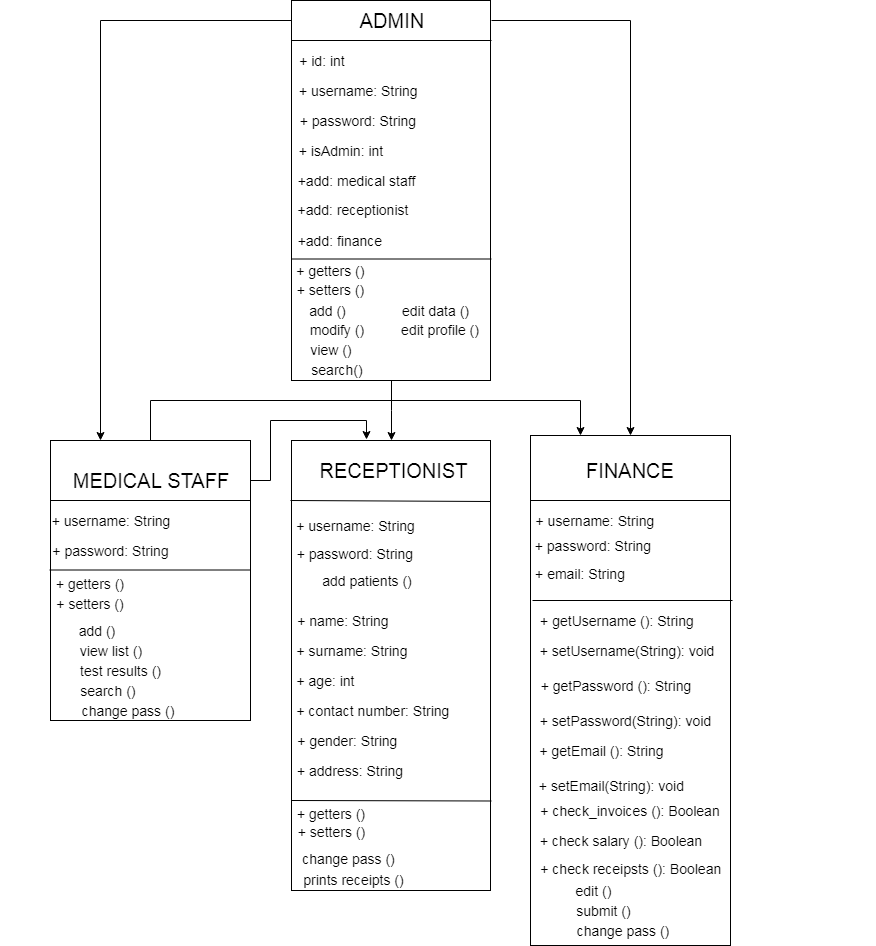

The diagram above was exported from draw.io. Its source (the exported page's mxGraphModel, read from the mxfile embedded in the PNG):
<mxGraphModel dx="1924" dy="659" grid="1" gridSize="10" guides="1" tooltips="1" connect="1" arrows="1" fold="1" page="1" pageScale="1" pageWidth="1100" pageHeight="850" math="0" shadow="0">
  <root>
    <mxCell id="0" />
    <mxCell id="1" parent="0" />
    <mxCell id="dUdcg--CTchuvmmOLHZI-136" style="edgeStyle=orthogonalEdgeStyle;rounded=0;orthogonalLoop=1;jettySize=auto;html=1;entryX=0.5;entryY=0;entryDx=0;entryDy=0;" parent="1" source="dUdcg--CTchuvmmOLHZI-1" target="dUdcg--CTchuvmmOLHZI-42" edge="1">
      <mxGeometry relative="1" as="geometry" />
    </mxCell>
    <mxCell id="dUdcg--CTchuvmmOLHZI-1" value="" style="rounded=0;whiteSpace=wrap;html=1;" parent="1" vertex="1">
      <mxGeometry x="241" y="40" width="199" height="380" as="geometry" />
    </mxCell>
    <mxCell id="dUdcg--CTchuvmmOLHZI-5" value="" style="endArrow=none;html=1;" parent="1" edge="1">
      <mxGeometry width="50" height="50" relative="1" as="geometry">
        <mxPoint x="241" y="80" as="sourcePoint" />
        <mxPoint x="441" y="80" as="targetPoint" />
      </mxGeometry>
    </mxCell>
    <mxCell id="dUdcg--CTchuvmmOLHZI-137" style="edgeStyle=orthogonalEdgeStyle;rounded=0;orthogonalLoop=1;jettySize=auto;html=1;" parent="1" source="dUdcg--CTchuvmmOLHZI-6" target="dUdcg--CTchuvmmOLHZI-47" edge="1">
      <mxGeometry relative="1" as="geometry" />
    </mxCell>
    <mxCell id="dUdcg--CTchuvmmOLHZI-145" style="edgeStyle=orthogonalEdgeStyle;rounded=0;orthogonalLoop=1;jettySize=auto;html=1;entryX=0.25;entryY=0;entryDx=0;entryDy=0;" parent="1" source="dUdcg--CTchuvmmOLHZI-6" target="dUdcg--CTchuvmmOLHZI-39" edge="1">
      <mxGeometry relative="1" as="geometry" />
    </mxCell>
    <mxCell id="dUdcg--CTchuvmmOLHZI-6" value="&lt;font style=&quot;font-size: 20px&quot;&gt;ADMIN&lt;/font&gt;" style="text;html=1;strokeColor=none;fillColor=none;align=center;verticalAlign=middle;whiteSpace=wrap;rounded=0;" parent="1" vertex="1">
      <mxGeometry x="241" y="50" width="200" height="20" as="geometry" />
    </mxCell>
    <mxCell id="dUdcg--CTchuvmmOLHZI-10" value="&lt;font style=&quot;font-size: 14px&quot;&gt;&amp;nbsp;+ id: int&lt;/font&gt;" style="text;html=1;strokeColor=none;fillColor=none;align=center;verticalAlign=middle;whiteSpace=wrap;rounded=0;" parent="1" vertex="1">
      <mxGeometry x="240" y="90" width="60" height="20" as="geometry" />
    </mxCell>
    <mxCell id="dUdcg--CTchuvmmOLHZI-12" value="&lt;span style=&quot;font-size: 14px&quot;&gt;&amp;nbsp; &amp;nbsp; + username: String&lt;/span&gt;" style="text;html=1;strokeColor=none;fillColor=none;align=center;verticalAlign=middle;whiteSpace=wrap;rounded=0;" parent="1" vertex="1">
      <mxGeometry x="220" y="120" width="161" height="20" as="geometry" />
    </mxCell>
    <mxCell id="dUdcg--CTchuvmmOLHZI-13" value="&lt;font style=&quot;font-size: 14px&quot;&gt;&amp;nbsp;+ password: String&lt;/font&gt;" style="text;html=1;strokeColor=none;fillColor=none;align=center;verticalAlign=middle;whiteSpace=wrap;rounded=0;" parent="1" vertex="1">
      <mxGeometry x="240" y="150" width="130" height="20" as="geometry" />
    </mxCell>
    <mxCell id="dUdcg--CTchuvmmOLHZI-14" value="&lt;font style=&quot;font-size: 14px&quot;&gt;+ isAdmin: int&lt;/font&gt;" style="text;html=1;strokeColor=none;fillColor=none;align=center;verticalAlign=middle;whiteSpace=wrap;rounded=0;" parent="1" vertex="1">
      <mxGeometry x="240" y="180" width="100" height="20" as="geometry" />
    </mxCell>
    <mxCell id="dUdcg--CTchuvmmOLHZI-19" value="" style="endArrow=none;html=1;" parent="1" edge="1">
      <mxGeometry width="50" height="50" relative="1" as="geometry">
        <mxPoint x="241" y="298.5" as="sourcePoint" />
        <mxPoint x="441" y="298.5" as="targetPoint" />
      </mxGeometry>
    </mxCell>
    <mxCell id="dUdcg--CTchuvmmOLHZI-20" value="&lt;font style=&quot;font-size: 14px&quot;&gt;&amp;nbsp; + getters ()&lt;/font&gt;" style="text;html=1;strokeColor=none;fillColor=none;align=center;verticalAlign=middle;whiteSpace=wrap;rounded=0;" parent="1" vertex="1">
      <mxGeometry x="200" y="299.5" width="151" height="20" as="geometry" />
    </mxCell>
    <mxCell id="dUdcg--CTchuvmmOLHZI-30" value="&lt;font style=&quot;font-size: 14px&quot;&gt;add ()&lt;br&gt;&lt;/font&gt;" style="text;html=1;strokeColor=none;fillColor=none;align=center;verticalAlign=middle;whiteSpace=wrap;rounded=0;" parent="1" vertex="1">
      <mxGeometry x="222" y="339.5" width="111" height="20" as="geometry" />
    </mxCell>
    <mxCell id="dUdcg--CTchuvmmOLHZI-31" value="&lt;font style=&quot;font-size: 14px&quot;&gt;&amp;nbsp;modify ()&lt;br&gt;&lt;/font&gt;" style="text;html=1;strokeColor=none;fillColor=none;align=center;verticalAlign=middle;whiteSpace=wrap;rounded=0;" parent="1" vertex="1">
      <mxGeometry x="220" y="359" width="128" height="20" as="geometry" />
    </mxCell>
    <mxCell id="dUdcg--CTchuvmmOLHZI-32" value="&lt;font style=&quot;font-size: 14px&quot;&gt;&amp;nbsp; view ()&lt;br&gt;&lt;/font&gt;" style="text;html=1;strokeColor=none;fillColor=none;align=center;verticalAlign=middle;whiteSpace=wrap;rounded=0;" parent="1" vertex="1">
      <mxGeometry x="200" y="379" width="152" height="20" as="geometry" />
    </mxCell>
    <mxCell id="dUdcg--CTchuvmmOLHZI-34" value="&lt;font style=&quot;font-size: 14px&quot;&gt;&amp;nbsp;+ setters ()&lt;/font&gt;" style="text;html=1;strokeColor=none;fillColor=none;align=center;verticalAlign=middle;whiteSpace=wrap;rounded=0;direction=south;" parent="1" vertex="1">
      <mxGeometry x="240" y="314" width="75" height="30" as="geometry" />
    </mxCell>
    <mxCell id="dUdcg--CTchuvmmOLHZI-144" style="edgeStyle=orthogonalEdgeStyle;rounded=0;orthogonalLoop=1;jettySize=auto;html=1;entryX=0.25;entryY=0;entryDx=0;entryDy=0;" parent="1" source="dUdcg--CTchuvmmOLHZI-39" target="dUdcg--CTchuvmmOLHZI-47" edge="1">
      <mxGeometry relative="1" as="geometry">
        <Array as="points">
          <mxPoint x="100" y="440" />
          <mxPoint x="530" y="440" />
        </Array>
      </mxGeometry>
    </mxCell>
    <mxCell id="dUdcg--CTchuvmmOLHZI-39" value="" style="rounded=0;whiteSpace=wrap;html=1;shadow=0;glass=0;" parent="1" vertex="1">
      <mxGeometry y="480" width="200" height="280" as="geometry" />
    </mxCell>
    <mxCell id="dUdcg--CTchuvmmOLHZI-143" style="edgeStyle=orthogonalEdgeStyle;rounded=0;orthogonalLoop=1;jettySize=auto;html=1;entryX=0.377;entryY=-0.002;entryDx=0;entryDy=0;entryPerimeter=0;" parent="1" source="dUdcg--CTchuvmmOLHZI-40" target="dUdcg--CTchuvmmOLHZI-42" edge="1">
      <mxGeometry relative="1" as="geometry" />
    </mxCell>
    <mxCell id="dUdcg--CTchuvmmOLHZI-40" value="&lt;font style=&quot;font-size: 20px&quot;&gt;MEDICAL STAFF&lt;/font&gt;" style="text;html=1;strokeColor=none;fillColor=none;align=center;verticalAlign=middle;whiteSpace=wrap;rounded=0;shadow=0;glass=0;" parent="1" vertex="1">
      <mxGeometry x="-0.5" y="510" width="200" height="20" as="geometry" />
    </mxCell>
    <mxCell id="dUdcg--CTchuvmmOLHZI-41" value="" style="endArrow=none;html=1;" parent="1" edge="1">
      <mxGeometry width="50" height="50" relative="1" as="geometry">
        <mxPoint y="540" as="sourcePoint" />
        <mxPoint x="200" y="540" as="targetPoint" />
      </mxGeometry>
    </mxCell>
    <mxCell id="dUdcg--CTchuvmmOLHZI-42" value="" style="rounded=0;whiteSpace=wrap;html=1;shadow=0;glass=0;" parent="1" vertex="1">
      <mxGeometry x="241" y="480" width="199" height="450" as="geometry" />
    </mxCell>
    <mxCell id="dUdcg--CTchuvmmOLHZI-43" value="&lt;font style=&quot;font-size: 20px&quot;&gt;RECEPTIONIST&lt;/font&gt;" style="text;html=1;strokeColor=none;fillColor=none;align=center;verticalAlign=middle;whiteSpace=wrap;rounded=0;shadow=0;glass=0;" parent="1" vertex="1">
      <mxGeometry x="332" y="500" width="20" height="20" as="geometry" />
    </mxCell>
    <mxCell id="dUdcg--CTchuvmmOLHZI-47" value="" style="rounded=0;whiteSpace=wrap;html=1;shadow=0;glass=0;" parent="1" vertex="1">
      <mxGeometry x="480" y="475" width="200" height="510" as="geometry" />
    </mxCell>
    <mxCell id="dUdcg--CTchuvmmOLHZI-48" value="&lt;font style=&quot;font-size: 20px&quot;&gt;FINANCE&lt;/font&gt;" style="text;html=1;strokeColor=none;fillColor=none;align=center;verticalAlign=middle;whiteSpace=wrap;rounded=0;shadow=0;glass=0;" parent="1" vertex="1">
      <mxGeometry x="480" y="500" width="200" height="20" as="geometry" />
    </mxCell>
    <mxCell id="dUdcg--CTchuvmmOLHZI-49" value="" style="endArrow=none;html=1;" parent="1" edge="1">
      <mxGeometry width="50" height="50" relative="1" as="geometry">
        <mxPoint x="480" y="540" as="sourcePoint" />
        <mxPoint x="680" y="540" as="targetPoint" />
      </mxGeometry>
    </mxCell>
    <mxCell id="dUdcg--CTchuvmmOLHZI-50" value="&lt;font style=&quot;font-size: 14px&quot;&gt;+add: medical staff&lt;/font&gt;" style="text;html=1;strokeColor=none;fillColor=none;align=center;verticalAlign=middle;whiteSpace=wrap;rounded=0;shadow=0;glass=0;" parent="1" vertex="1">
      <mxGeometry x="230" y="210" width="151" height="20" as="geometry" />
    </mxCell>
    <mxCell id="dUdcg--CTchuvmmOLHZI-51" value="&lt;font style=&quot;font-size: 14px&quot;&gt;&amp;nbsp;+add: receptionist&lt;/font&gt;" style="text;html=1;strokeColor=none;fillColor=none;align=center;verticalAlign=middle;whiteSpace=wrap;rounded=0;shadow=0;glass=0;" parent="1" vertex="1">
      <mxGeometry x="190" y="239" width="220" height="20" as="geometry" />
    </mxCell>
    <mxCell id="dUdcg--CTchuvmmOLHZI-52" value="&lt;font style=&quot;font-size: 14px&quot;&gt;&amp;nbsp; +add: finance&lt;/font&gt;" style="text;html=1;strokeColor=none;fillColor=none;align=center;verticalAlign=middle;whiteSpace=wrap;rounded=0;shadow=0;glass=0;" parent="1" vertex="1">
      <mxGeometry x="120" y="269" width="330" height="21" as="geometry" />
    </mxCell>
    <mxCell id="dUdcg--CTchuvmmOLHZI-65" value="&lt;span style=&quot;font-size: 14px&quot;&gt;+ username: String&lt;/span&gt;" style="text;html=1;strokeColor=none;fillColor=none;align=center;verticalAlign=middle;whiteSpace=wrap;rounded=0;" parent="1" vertex="1">
      <mxGeometry x="-20" y="550" width="160" height="20" as="geometry" />
    </mxCell>
    <mxCell id="dUdcg--CTchuvmmOLHZI-66" value="&lt;font style=&quot;font-size: 14px&quot;&gt;+ password: String&lt;/font&gt;" style="text;html=1;strokeColor=none;fillColor=none;align=center;verticalAlign=middle;whiteSpace=wrap;rounded=0;" parent="1" vertex="1">
      <mxGeometry y="580" width="121" height="20" as="geometry" />
    </mxCell>
    <mxCell id="dUdcg--CTchuvmmOLHZI-67" value="" style="endArrow=none;html=1;" parent="1" edge="1">
      <mxGeometry width="50" height="50" relative="1" as="geometry">
        <mxPoint x="-1" y="609.5" as="sourcePoint" />
        <mxPoint x="200" y="609.5" as="targetPoint" />
      </mxGeometry>
    </mxCell>
    <mxCell id="dUdcg--CTchuvmmOLHZI-68" value="&lt;font style=&quot;font-size: 14px&quot;&gt;+ getters ()&lt;/font&gt;" style="text;html=1;strokeColor=none;fillColor=none;align=center;verticalAlign=middle;whiteSpace=wrap;rounded=0;" parent="1" vertex="1">
      <mxGeometry x="-32" y="613" width="142" height="20" as="geometry" />
    </mxCell>
    <mxCell id="dUdcg--CTchuvmmOLHZI-69" value="&lt;font style=&quot;font-size: 14px&quot;&gt;+ setters ()&lt;/font&gt;" style="text;html=1;strokeColor=none;fillColor=none;align=center;verticalAlign=middle;whiteSpace=wrap;rounded=0;" parent="1" vertex="1">
      <mxGeometry x="-50" y="633" width="180" height="20" as="geometry" />
    </mxCell>
    <mxCell id="dUdcg--CTchuvmmOLHZI-70" value="&lt;font style=&quot;font-size: 14px&quot;&gt;&amp;nbsp;add ()&lt;br&gt;&lt;/font&gt;" style="text;html=1;strokeColor=none;fillColor=none;align=center;verticalAlign=middle;whiteSpace=wrap;rounded=0;" parent="1" vertex="1">
      <mxGeometry x="-42" y="660" width="172" height="20" as="geometry" />
    </mxCell>
    <mxCell id="dUdcg--CTchuvmmOLHZI-71" value="&lt;font style=&quot;font-size: 14px&quot;&gt;&amp;nbsp;view list ()&lt;br&gt;&lt;/font&gt;" style="text;html=1;strokeColor=none;fillColor=none;align=center;verticalAlign=middle;whiteSpace=wrap;rounded=0;" parent="1" vertex="1">
      <mxGeometry x="-4" y="680" width="124" height="20" as="geometry" />
    </mxCell>
    <mxCell id="dUdcg--CTchuvmmOLHZI-73" value="&lt;font style=&quot;font-size: 14px&quot;&gt;test results ()&lt;br&gt;&lt;/font&gt;" style="text;html=1;strokeColor=none;fillColor=none;align=center;verticalAlign=middle;whiteSpace=wrap;rounded=0;" parent="1" vertex="1">
      <mxGeometry x="10" y="700" width="121" height="20" as="geometry" />
    </mxCell>
    <mxCell id="dUdcg--CTchuvmmOLHZI-74" value="&lt;font style=&quot;font-size: 14px&quot;&gt;&amp;nbsp; search ()&lt;br&gt;&lt;/font&gt;" style="text;html=1;strokeColor=none;fillColor=none;align=center;verticalAlign=middle;whiteSpace=wrap;rounded=0;" parent="1" vertex="1">
      <mxGeometry x="-32" y="720" width="172" height="20" as="geometry" />
    </mxCell>
    <mxCell id="dUdcg--CTchuvmmOLHZI-75" style="edgeStyle=orthogonalEdgeStyle;rounded=0;orthogonalLoop=1;jettySize=auto;html=1;exitX=0.5;exitY=1;exitDx=0;exitDy=0;" parent="1" source="dUdcg--CTchuvmmOLHZI-39" target="dUdcg--CTchuvmmOLHZI-39" edge="1">
      <mxGeometry relative="1" as="geometry" />
    </mxCell>
    <mxCell id="dUdcg--CTchuvmmOLHZI-76" value="&lt;span style=&quot;font-size: 14px&quot;&gt;+ username: String&lt;/span&gt;" style="text;html=1;strokeColor=none;fillColor=none;align=center;verticalAlign=middle;whiteSpace=wrap;rounded=0;" parent="1" vertex="1">
      <mxGeometry x="210" y="555" width="191" height="20" as="geometry" />
    </mxCell>
    <mxCell id="dUdcg--CTchuvmmOLHZI-77" value="&lt;font style=&quot;font-size: 14px&quot;&gt;&amp;nbsp; + password: String&lt;/font&gt;" style="text;html=1;strokeColor=none;fillColor=none;align=center;verticalAlign=middle;whiteSpace=wrap;rounded=0;" parent="1" vertex="1">
      <mxGeometry x="220" y="583" width="160" height="20" as="geometry" />
    </mxCell>
    <mxCell id="dUdcg--CTchuvmmOLHZI-78" value="&lt;font style=&quot;font-size: 14px&quot;&gt;add patients ()&lt;/font&gt;" style="text;html=1;strokeColor=none;fillColor=none;align=center;verticalAlign=middle;whiteSpace=wrap;rounded=0;" parent="1" vertex="1">
      <mxGeometry x="247" y="610" width="140" height="20" as="geometry" />
    </mxCell>
    <mxCell id="dUdcg--CTchuvmmOLHZI-79" value="&lt;span style=&quot;font-size: 14px&quot;&gt;&amp;nbsp;+ name: String&lt;/span&gt;" style="text;html=1;strokeColor=none;fillColor=none;align=center;verticalAlign=middle;whiteSpace=wrap;rounded=0;" parent="1" vertex="1">
      <mxGeometry x="160" y="650" width="262" height="20" as="geometry" />
    </mxCell>
    <mxCell id="dUdcg--CTchuvmmOLHZI-80" value="&lt;span style=&quot;font-size: 14px&quot;&gt;+ surname: String&lt;/span&gt;" style="text;html=1;strokeColor=none;fillColor=none;align=center;verticalAlign=middle;whiteSpace=wrap;rounded=0;" parent="1" vertex="1">
      <mxGeometry x="180" y="680" width="242" height="20" as="geometry" />
    </mxCell>
    <mxCell id="dUdcg--CTchuvmmOLHZI-81" value="&lt;span style=&quot;font-size: 14px&quot;&gt;+ age: int&lt;/span&gt;" style="text;html=1;strokeColor=none;fillColor=none;align=center;verticalAlign=middle;whiteSpace=wrap;rounded=0;" parent="1" vertex="1">
      <mxGeometry x="70" y="710" width="410" height="20" as="geometry" />
    </mxCell>
    <mxCell id="dUdcg--CTchuvmmOLHZI-82" value="&lt;span style=&quot;font-size: 14px&quot;&gt;&amp;nbsp;+ contact number: String&lt;/span&gt;" style="text;html=1;strokeColor=none;fillColor=none;align=center;verticalAlign=middle;whiteSpace=wrap;rounded=0;" parent="1" vertex="1">
      <mxGeometry x="70" y="740" width="500" height="20" as="geometry" />
    </mxCell>
    <mxCell id="dUdcg--CTchuvmmOLHZI-83" value="&lt;span style=&quot;font-size: 14px&quot;&gt;&amp;nbsp; + gender: String&lt;/span&gt;" style="text;html=1;strokeColor=none;fillColor=none;align=center;verticalAlign=middle;whiteSpace=wrap;rounded=0;" parent="1" vertex="1">
      <mxGeometry x="60" y="770" width="465" height="20" as="geometry" />
    </mxCell>
    <mxCell id="dUdcg--CTchuvmmOLHZI-85" value="&lt;span style=&quot;font-size: 14px&quot;&gt;+ address: String&lt;/span&gt;" style="text;html=1;strokeColor=none;fillColor=none;align=center;verticalAlign=middle;whiteSpace=wrap;rounded=0;" parent="1" vertex="1">
      <mxGeometry x="70" y="800" width="458" height="20" as="geometry" />
    </mxCell>
    <mxCell id="dUdcg--CTchuvmmOLHZI-88" value="&lt;font style=&quot;font-size: 14px&quot;&gt;+ getters ()&lt;/font&gt;" style="text;html=1;strokeColor=none;fillColor=none;align=center;verticalAlign=middle;whiteSpace=wrap;rounded=0;" parent="1" vertex="1">
      <mxGeometry x="95" y="842.5" width="370" height="20" as="geometry" />
    </mxCell>
    <mxCell id="dUdcg--CTchuvmmOLHZI-89" value="&lt;font style=&quot;font-size: 14px&quot;&gt;&amp;nbsp;+ setters ()&lt;/font&gt;" style="text;html=1;strokeColor=none;fillColor=none;align=center;verticalAlign=middle;whiteSpace=wrap;rounded=0;" parent="1" vertex="1">
      <mxGeometry x="137" y="861" width="283" height="20" as="geometry" />
    </mxCell>
    <mxCell id="dUdcg--CTchuvmmOLHZI-92" value="" style="endArrow=none;html=1;" parent="1" edge="1">
      <mxGeometry width="50" height="50" relative="1" as="geometry">
        <mxPoint x="240" y="540" as="sourcePoint" />
        <mxPoint x="440" y="541" as="targetPoint" />
      </mxGeometry>
    </mxCell>
    <mxCell id="dUdcg--CTchuvmmOLHZI-94" value="&lt;span style=&quot;font-size: 14px&quot;&gt;&amp;nbsp; + username: String&lt;/span&gt;" style="text;html=1;strokeColor=none;fillColor=none;align=center;verticalAlign=middle;whiteSpace=wrap;rounded=0;" parent="1" vertex="1">
      <mxGeometry x="440" y="550" width="200" height="20" as="geometry" />
    </mxCell>
    <mxCell id="dUdcg--CTchuvmmOLHZI-96" value="&lt;font style=&quot;font-size: 14px&quot;&gt;&amp;nbsp;+ password: String&lt;/font&gt;" style="text;html=1;strokeColor=none;fillColor=none;align=center;verticalAlign=middle;whiteSpace=wrap;rounded=0;" parent="1" vertex="1">
      <mxGeometry x="460" y="575" width="160" height="20" as="geometry" />
    </mxCell>
    <mxCell id="dUdcg--CTchuvmmOLHZI-99" value="&lt;font style=&quot;font-size: 14px&quot;&gt;+ email: String&lt;/font&gt;" style="text;html=1;strokeColor=none;fillColor=none;align=center;verticalAlign=middle;whiteSpace=wrap;rounded=0;" parent="1" vertex="1">
      <mxGeometry x="400" y="603" width="260" height="20" as="geometry" />
    </mxCell>
    <mxCell id="dUdcg--CTchuvmmOLHZI-102" value="&lt;font style=&quot;font-size: 14px&quot;&gt;&amp;nbsp;+ getUsername (): String&lt;/font&gt;" style="text;html=1;strokeColor=none;fillColor=none;align=center;verticalAlign=middle;whiteSpace=wrap;rounded=0;" parent="1" vertex="1">
      <mxGeometry x="330" y="650" width="470" height="20" as="geometry" />
    </mxCell>
    <mxCell id="dUdcg--CTchuvmmOLHZI-103" value="&lt;font style=&quot;font-size: 14px&quot;&gt;+ setUsername(String): void&lt;/font&gt;" style="text;html=1;strokeColor=none;fillColor=none;align=center;verticalAlign=middle;whiteSpace=wrap;rounded=0;" parent="1" vertex="1">
      <mxGeometry x="360.5" y="680" width="430" height="20" as="geometry" />
    </mxCell>
    <mxCell id="dUdcg--CTchuvmmOLHZI-104" value="&lt;font style=&quot;font-size: 14px&quot;&gt;&amp;nbsp;+ getPassword (): String&lt;/font&gt;" style="text;html=1;strokeColor=none;fillColor=none;align=center;verticalAlign=middle;whiteSpace=wrap;rounded=0;" parent="1" vertex="1">
      <mxGeometry x="370" y="715" width="386" height="20" as="geometry" />
    </mxCell>
    <mxCell id="dUdcg--CTchuvmmOLHZI-105" value="&lt;font style=&quot;font-size: 14px&quot;&gt;&amp;nbsp;+ setPassword(String): void&lt;/font&gt;" style="text;html=1;strokeColor=none;fillColor=none;align=center;verticalAlign=middle;whiteSpace=wrap;rounded=0;" parent="1" vertex="1">
      <mxGeometry x="320" y="750" width="505" height="20" as="geometry" />
    </mxCell>
    <mxCell id="dUdcg--CTchuvmmOLHZI-106" value="&lt;font style=&quot;font-size: 14px&quot;&gt;+ getEmail (): String&lt;/font&gt;" style="text;html=1;strokeColor=none;fillColor=none;align=center;verticalAlign=middle;whiteSpace=wrap;rounded=0;" parent="1" vertex="1">
      <mxGeometry x="340" y="780" width="423" height="20" as="geometry" />
    </mxCell>
    <mxCell id="dUdcg--CTchuvmmOLHZI-107" value="&lt;font style=&quot;font-size: 14px&quot;&gt;&amp;nbsp; + setEmail(String): void&lt;/font&gt;" style="text;html=1;strokeColor=none;fillColor=none;align=center;verticalAlign=middle;whiteSpace=wrap;rounded=0;" parent="1" vertex="1">
      <mxGeometry x="320" y="815" width="475" height="20" as="geometry" />
    </mxCell>
    <mxCell id="dUdcg--CTchuvmmOLHZI-108" value="" style="endArrow=none;html=1;" parent="1" edge="1">
      <mxGeometry width="50" height="50" relative="1" as="geometry">
        <mxPoint x="482" y="640" as="sourcePoint" />
        <mxPoint x="682" y="640" as="targetPoint" />
      </mxGeometry>
    </mxCell>
    <mxCell id="dUdcg--CTchuvmmOLHZI-109" value="&lt;font style=&quot;font-size: 14px&quot;&gt;+ check_invoices (): Boolean&lt;br&gt;&lt;/font&gt;" style="text;html=1;strokeColor=none;fillColor=none;align=center;verticalAlign=middle;whiteSpace=wrap;rounded=0;" parent="1" vertex="1">
      <mxGeometry x="480" y="840" width="200" height="20" as="geometry" />
    </mxCell>
    <mxCell id="dUdcg--CTchuvmmOLHZI-110" value="&lt;font style=&quot;font-size: 14px&quot;&gt;+ check salary (): Boolean&lt;br&gt;&lt;/font&gt;" style="text;html=1;strokeColor=none;fillColor=none;align=center;verticalAlign=middle;whiteSpace=wrap;rounded=0;" parent="1" vertex="1">
      <mxGeometry x="450" y="870" width="240" height="20" as="geometry" />
    </mxCell>
    <mxCell id="dUdcg--CTchuvmmOLHZI-111" value="&lt;font style=&quot;font-size: 14px&quot;&gt;&amp;nbsp; &amp;nbsp; + check receipsts (): Boolean&lt;br&gt;&lt;/font&gt;" style="text;html=1;strokeColor=none;fillColor=none;align=center;verticalAlign=middle;whiteSpace=wrap;rounded=0;" parent="1" vertex="1">
      <mxGeometry x="424" y="898" width="296" height="20" as="geometry" />
    </mxCell>
    <mxCell id="dUdcg--CTchuvmmOLHZI-112" value="&lt;font style=&quot;font-size: 14px&quot;&gt;&amp;nbsp;edit ()&lt;br&gt;&lt;/font&gt;" style="text;html=1;strokeColor=none;fillColor=none;align=center;verticalAlign=middle;whiteSpace=wrap;rounded=0;" parent="1" vertex="1">
      <mxGeometry x="392.5" y="920" width="295" height="20" as="geometry" />
    </mxCell>
    <mxCell id="dUdcg--CTchuvmmOLHZI-113" value="&lt;font style=&quot;font-size: 14px&quot;&gt;&amp;nbsp; submit ()&lt;br&gt;&lt;/font&gt;" style="text;html=1;strokeColor=none;fillColor=none;align=center;verticalAlign=middle;whiteSpace=wrap;rounded=0;" parent="1" vertex="1">
      <mxGeometry x="404" y="940" width="291" height="20" as="geometry" />
    </mxCell>
    <mxCell id="dUdcg--CTchuvmmOLHZI-127" style="edgeStyle=orthogonalEdgeStyle;rounded=0;orthogonalLoop=1;jettySize=auto;html=1;exitX=0.5;exitY=1;exitDx=0;exitDy=0;" parent="1" source="dUdcg--CTchuvmmOLHZI-68" target="dUdcg--CTchuvmmOLHZI-68" edge="1">
      <mxGeometry relative="1" as="geometry" />
    </mxCell>
    <mxCell id="dUdcg--CTchuvmmOLHZI-133" value="" style="endArrow=none;html=1;" parent="1" edge="1">
      <mxGeometry width="50" height="50" relative="1" as="geometry">
        <mxPoint x="241" y="840" as="sourcePoint" />
        <mxPoint x="441" y="840.5" as="targetPoint" />
      </mxGeometry>
    </mxCell>
    <mxCell id="cX_hkh5-bY2Hnx1ngVsK-1" value="&lt;span&gt;&lt;font style=&quot;font-size: 14px&quot;&gt;search()&lt;/font&gt;&lt;/span&gt;" style="text;html=1;strokeColor=none;fillColor=none;align=center;verticalAlign=middle;whiteSpace=wrap;rounded=0;" vertex="1" parent="1">
      <mxGeometry x="257" y="399" width="60" height="20" as="geometry" />
    </mxCell>
    <mxCell id="cX_hkh5-bY2Hnx1ngVsK-2" value="&lt;font style=&quot;font-size: 14px&quot;&gt;edit data ()&lt;/font&gt;" style="text;html=1;strokeColor=none;fillColor=none;align=center;verticalAlign=middle;whiteSpace=wrap;rounded=0;" vertex="1" parent="1">
      <mxGeometry x="351" y="340" width="69" height="20" as="geometry" />
    </mxCell>
    <mxCell id="cX_hkh5-bY2Hnx1ngVsK-3" value="&lt;font style=&quot;font-size: 14px&quot;&gt;edit profile ()&lt;/font&gt;" style="text;html=1;strokeColor=none;fillColor=none;align=center;verticalAlign=middle;whiteSpace=wrap;rounded=0;" vertex="1" parent="1">
      <mxGeometry x="350" y="359" width="80" height="20" as="geometry" />
    </mxCell>
    <mxCell id="cX_hkh5-bY2Hnx1ngVsK-5" value="&lt;font style=&quot;font-size: 14px&quot;&gt;change pass ()&lt;/font&gt;" style="text;html=1;strokeColor=none;fillColor=none;align=center;verticalAlign=middle;whiteSpace=wrap;rounded=0;" vertex="1" parent="1">
      <mxGeometry x="24" y="740" width="106" height="20" as="geometry" />
    </mxCell>
    <mxCell id="cX_hkh5-bY2Hnx1ngVsK-6" value="&lt;span style=&quot;font-size: 14px&quot;&gt;&amp;nbsp;change pass ()&lt;/span&gt;&lt;br&gt;" style="text;html=1;strokeColor=none;fillColor=none;align=center;verticalAlign=middle;whiteSpace=wrap;rounded=0;" vertex="1" parent="1">
      <mxGeometry x="240" y="888" width="113" height="20" as="geometry" />
    </mxCell>
    <mxCell id="cX_hkh5-bY2Hnx1ngVsK-7" value="&lt;font style=&quot;font-size: 14px&quot;&gt;prints receipts ()&lt;/font&gt;" style="text;html=1;strokeColor=none;fillColor=none;align=center;verticalAlign=middle;whiteSpace=wrap;rounded=0;" vertex="1" parent="1">
      <mxGeometry x="247" y="910" width="113" height="18" as="geometry" />
    </mxCell>
    <mxCell id="cX_hkh5-bY2Hnx1ngVsK-8" value="&lt;span style=&quot;font-size: 14px&quot;&gt;&amp;nbsp;change pass ()&lt;/span&gt;" style="text;html=1;strokeColor=none;fillColor=none;align=center;verticalAlign=middle;whiteSpace=wrap;rounded=0;" vertex="1" parent="1">
      <mxGeometry x="510" y="960" width="120" height="20" as="geometry" />
    </mxCell>
  </root>
</mxGraphModel>